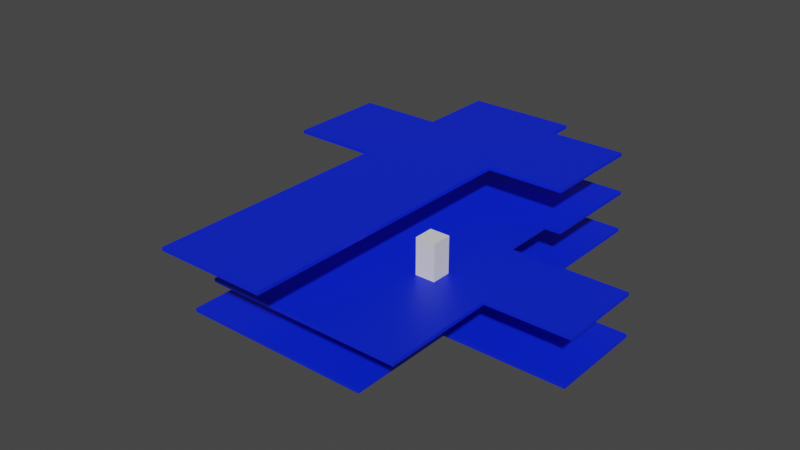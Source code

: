 # Source: CliffHouse.blend  (saved by Blender 3.3.6; exported with 4.5.12 LTS)
import bpy
from mathutils import Matrix  # noqa: F401  (used for matrix-valued properties, if any)

bpy.ops.wm.read_factory_settings(use_empty=True)
scene = bpy.context.scene
scene.name = 'Scene'

# ---- collections
col_reference = bpy.data.collections.new('Reference'); scene.collection.children.link(col_reference)
col_toplevel = bpy.data.collections.new('TopLevel'); scene.collection.children.link(col_toplevel)
col_swimmingpoollevel = bpy.data.collections.new('SwimmingPoolLevel'); scene.collection.children.link(col_swimmingpoollevel)
col_lowerlevel = bpy.data.collections.new('LowerLevel'); scene.collection.children.link(col_lowerlevel)

# ---- materials (node trees are filled in below, after node groups)
mat_plasterfloor = bpy.data.materials.new('PlasterFloor')
mat_plasterfloor.use_transparent_shadow = False

# ---- material node trees
mat_plasterfloor.use_nodes = True; mat_plasterfloor.node_tree.nodes.clear()
_N = mat_plasterfloor.node_tree.nodes; _L = mat_plasterfloor.node_tree.links
n0 = _N.new('ShaderNodeBsdfPrincipled'); n0.name = 'Principled BSDF'; n0.location = (10, 300)
n0.distribution = 'GGX'
n0.subsurface_method = 'RANDOM_WALK_SKIN'
n0.inputs[0].default_value = (0.0, 0.01854, 0.8, 1.0)
n0.inputs[3].default_value = 1.45
n0.inputs[27].default_value = (0.0, 0.0, 0.0, 1.0)
n0.inputs[28].default_value = 1.0
n1 = _N.new('ShaderNodeOutputMaterial'); n1.name = 'Material Output'; n1.location = (300, 300)
_L.new(n0.outputs[0], n1.inputs[0])
n1.is_active_output = True

# ---- world
world_world = bpy.data.worlds.new('World'); scene.world = world_world
world_world.use_nodes = True; world_world.node_tree.nodes.clear()
_N = world_world.node_tree.nodes; _L = world_world.node_tree.links
n0 = _N.new('ShaderNodeOutputWorld'); n0.name = 'World Output'; n0.location = (300, 300)
n1 = _N.new('ShaderNodeBackground'); n1.name = 'Background'; n1.location = (10, 300)
n1.inputs[0].default_value = (0.05088, 0.05088, 0.05088, 1.0)
_L.new(n1.outputs[0], n0.inputs[0])
n0.is_active_output = True
world_world.color = (0.05088, 0.05088, 0.05088)
world_world.use_sun_shadow = False
world_world.sun_shadow_jitter_overblur = 0.0

# ---- meshes
me_cube_003 = bpy.data.meshes.new('Cube.003')
me_cube_003.from_pydata([(-1.0, -42.91, -1.0), (-1.0, -42.91, 1.0), (-1.0, 1.0, -1.0), (-1.0, 1.0, 1.0), (10.26, -42.91, -1.0), (10.26, -42.91, 1.0), (10.26, 1.0, -1.0), (10.26, 1.0, 1.0), (-1.0, -12.6, -1.0), (-1.0, -12.6, 1.0), (10.26, -12.6, -1.0), (10.26, -12.6, 1.0), (-1.0, -1.598, 1.0), (10.26, -1.598, -1.0), (-1.0, -1.598, -1.0), (10.26, -1.598, 1.0), (18.22, -1.598, 1.0), (18.22, -12.6, 1.0), (18.22, -12.6, -1.0), (18.22, -1.598, -1.0)], [], [(14, 12, 3, 2), (2, 3, 7, 6), (10, 11, 5, 4), (4, 5, 1, 0), (8, 10, 4, 0), (11, 9, 1, 5), (15, 12, 9, 11), (14, 13, 10, 8), (10, 13, 19, 18), (0, 1, 9, 8), (6, 7, 15, 13), (2, 6, 13, 14), (7, 3, 12, 15), (8, 9, 12, 14), (19, 16, 17, 18), (15, 11, 17, 16), (13, 15, 16, 19), (11, 10, 18, 17)])
_uv = me_cube_003.uv_layers.new(name='UVMap')
_uv.uv.foreach_set('vector', [0.375, 0.2352, 0.625, 0.2352, 0.625, 0.25, 0.375, 0.25, 0.375, 0.25, 0.625, 0.25, 0.625, 0.5, 0.375, 0.5, 0.375, 0.5774, 0.625, 0.5774, 0.625, 0.75, 0.375, 0.75, 0.375, 0.75, 0.625, 0.75, 0.625, 1.0, 0.375, 1.0, 0.125, 0.5774, 0.375, 0.5774, 0.375, 0.75, 0.125, 0.75, 0.625, 0.5774, 0.875, 0.5774, 0.875, 0.75, 0.625, 0.75, 0.625, 0.5148, 0.875, 0.5148, 0.875, 0.5774, 0.625, 0.5774, 0.125, 0.5148, 0.375, 0.5148, 0.375, 0.5774, 0.125, 0.5774, 0.375, 0.5774, 0.375, 0.5148, 0.375, 0.5148, 0.375, 0.5774, 0.375, 0.0, 0.625, 0.0, 0.625, 0.1726, 0.375, 0.1726, 0.375, 0.5, 0.625, 0.5, 0.625, 0.5148, 0.375, 0.5148, 0.125, 0.5, 0.375, 0.5, 0.375, 0.5148, 0.125, 0.5148, 0.625, 0.5, 0.875, 0.5, 0.875, 0.5148, 0.625, 0.5148, 0.375, 0.1726, 0.625, 0.1726, 0.625, 0.2352, 0.375, 0.2352, 0.375, 0.5148, 0.625, 0.5148, 0.625, 0.5774, 0.375, 0.5774, 0.625, 0.5148, 0.625, 0.5774, 0.625, 0.5774, 0.625, 0.5148, 0.375, 0.5148, 0.625, 0.5148, 0.625, 0.5148, 0.375, 0.5148, 0.625, 0.5774, 0.375, 0.5774, 0.375, 0.5774, 0.625, 0.5774])
me_cube_003.materials.append(mat_plasterfloor)
me_cube_003.update()
me_cube_001 = bpy.data.meshes.new('Cube.001')
me_cube_001.from_pydata([(-1.939, -33.77, -1.939), (-1.939, -33.77, -1.629), (-1.939, 1.939, -1.939), (-1.939, 1.939, -1.629), (6.697, -33.77, -1.939), (6.697, -33.77, -1.629), (6.697, 1.939, -1.939), (6.697, 1.939, -1.629), (-1.939, -10.25, -1.939), (-1.939, -10.25, -1.629), (6.697, -10.25, -1.939), (6.697, -10.25, -1.629), (-1.939, -15.41, -1.939), (6.697, -15.41, -1.629), (-1.939, -15.41, -1.629), (6.697, -15.41, -1.939), (-1.939, -23.36, -1.939), (6.697, -23.36, -1.629), (-1.939, -23.36, -1.629), (6.697, -23.36, -1.939), (-1.939, -8.109, -1.629), (6.697, -8.109, -1.939), (-1.939, -8.109, -1.939), (6.697, -8.109, -1.629), (-1.939, -0.3258, -1.629), (6.697, -0.3258, -1.939), (-1.939, -0.3258, -1.939), (6.697, -0.3258, -1.629), (12.61, -15.41, -1.939), (12.61, -10.25, -1.939), (12.61, -8.109, -1.629), (12.61, -10.25, -1.629), (12.61, -15.41, -1.629), (12.61, -8.109, -1.939), (12.61, -0.3258, -1.629), (12.61, -0.3258, -1.939), (14.08, -8.109, -1.629), (14.08, -10.25, -1.629), (14.08, -10.25, -1.939), (14.08, -8.109, -1.939), (14.08, -0.3258, -1.629), (14.08, -0.3258, -1.939), (23.39, -23.36, -1.939), (23.39, -15.41, -1.939), (23.39, -15.41, -1.629), (23.39, -23.36, -1.629), (-17.46, -0.3258, -1.629), (-17.46, 1.939, -1.629), (-17.46, 1.939, -1.939), (-17.46, -0.3258, -1.939), (-17.46, -8.109, -1.939), (-17.46, -8.109, -1.629), (15.84, -23.36, -1.629), (15.84, -33.77, -1.629), (15.84, -33.77, -1.939), (15.84, -23.36, -1.939)], [], [(2, 26, 49, 48), (2, 3, 7, 6), (17, 5, 53, 52), (4, 5, 1, 0), (16, 19, 4, 0), (17, 18, 1, 5), (23, 20, 9, 11), (22, 21, 10, 8), (27, 23, 30, 34), (12, 14, 9, 8), (16, 18, 14, 12), (11, 9, 14, 13), (8, 10, 15, 12), (25, 27, 34, 35), (0, 1, 18, 16), (13, 14, 18, 17), (12, 15, 19, 16), (17, 19, 42, 45), (11, 13, 32, 31), (26, 25, 21, 22), (27, 24, 20, 23), (8, 9, 20, 22), (7, 3, 24, 27), (2, 6, 25, 26), (6, 7, 27, 25), (22, 20, 51, 50), (35, 34, 40, 41), (29, 31, 32, 28), (31, 29, 38, 37), (10, 21, 33, 29), (23, 11, 31, 30), (13, 15, 28, 32), (15, 10, 29, 28), (21, 25, 35, 33), (39, 36, 37, 38), (41, 40, 36, 39), (29, 33, 39, 38), (30, 31, 37, 36), (33, 35, 41, 39), (34, 30, 36, 40), (43, 44, 45, 42), (13, 17, 45, 44), (15, 13, 44, 43), (19, 15, 43, 42), (49, 46, 47, 48), (50, 51, 46, 49), (24, 3, 47, 46), (20, 24, 46, 51), (26, 22, 50, 49), (3, 2, 48, 47), (55, 52, 53, 54), (19, 17, 52, 55), (5, 4, 54, 53), (4, 19, 55, 54)])
_uv = me_cube_001.uv_layers.new(name='UVMap')
_uv.uv.foreach_set('vector', [0.5, 0.3547, 0.5317, 0.3547, 0.5317, 0.572, 0.5, 0.572, 0.00868, 0.693, 0.00434, 0.693, 0.00434, 0.572, 0.00868, 0.572, 0.3543, 0.3383, 0.5, 0.3383, 0.5, 0.4664, 0.3543, 0.4664, 0.01302, 0.693, 0.00868, 0.693, 0.00868, 0.572, 0.01302, 0.572, 0.8543, 0.3547, 0.8543, 0.2337, 1.0, 0.2337, 1.0, 0.3547, 0.3543, 0.3383, 0.3543, 0.2174, 0.5, 0.2174, 0.5, 0.3383, 0.1407, 0.3383, 0.1407, 0.2174, 0.1707, 0.2174, 0.1707, 0.3383, 0.6407, 0.3547, 0.6407, 0.2337, 0.6707, 0.2337, 0.6707, 0.3547, 0.03172, 0.3383, 0.1407, 0.3383, 0.1407, 0.4211, 0.03172, 0.4211, 0.00434, 0.6743, 0.0, 0.6743, 0.0, 0.602, 0.00434, 0.602, 0.00434, 0.7856, 0.0, 0.7856, 0.0, 0.6743, 0.00434, 0.6743, 0.1707, 0.3383, 0.1707, 0.2174, 0.243, 0.2174, 0.243, 0.3383, 0.6707, 0.3547, 0.6707, 0.2337, 0.743, 0.2337, 0.743, 0.3547, 0.05208, 0.6754, 0.04774, 0.6754, 0.04774, 0.5926, 0.05208, 0.5926, 0.00434, 0.9313, 0.0, 0.9313, 0.0, 0.7856, 0.00434, 0.7856, 0.243, 0.3383, 0.243, 0.2174, 0.3543, 0.2174, 0.3543, 0.3383, 0.743, 0.3547, 0.743, 0.2337, 0.8543, 0.2337, 0.8543, 0.3547, 0.01736, 0.572, 0.0217, 0.572, 0.0217, 0.8058, 0.01736, 0.8058, 0.1707, 0.3383, 0.243, 0.3383, 0.243, 0.4211, 0.1707, 0.4211, 0.5317, 0.3547, 0.5317, 0.2337, 0.6407, 0.2337, 0.6407, 0.3547, 0.03172, 0.3383, 0.03172, 0.2174, 0.1407, 0.2174, 0.1407, 0.3383, 0.00434, 0.602, 0.0, 0.602, 0.0, 0.572, 0.00434, 0.572, 0.0, 0.3383, 0.0, 0.2174, 0.03172, 0.2174, 0.03172, 0.3383, 0.5, 0.3547, 0.5, 0.2337, 0.5317, 0.2337, 0.5317, 0.3547, 0.0651, 0.6037, 0.06076, 0.6037, 0.06076, 0.572, 0.0651, 0.572, 0.02604, 0.7894, 0.0217, 0.7894, 0.0217, 0.572, 0.02604, 0.572, 0.05208, 0.5926, 0.04774, 0.5926, 0.04774, 0.572, 0.05208, 0.572, 0.06076, 0.6443, 0.05642, 0.6443, 0.05642, 0.572, 0.06076, 0.572, 0.0651, 0.572, 0.06944, 0.572, 0.06944, 0.5926, 0.0651, 0.5926, 0.6707, 0.2337, 0.6407, 0.2337, 0.6407, 0.151, 0.6707, 0.151, 0.1407, 0.3383, 0.1707, 0.3383, 0.1707, 0.4211, 0.1407, 0.4211, 0.05208, 0.572, 0.05642, 0.572, 0.05642, 0.6548, 0.05208, 0.6548, 0.743, 0.2337, 0.6707, 0.2337, 0.6707, 0.151, 0.743, 0.151, 0.6407, 0.2337, 0.5317, 0.2337, 0.5317, 0.151, 0.6407, 0.151, 0.03906, 0.602, 0.03472, 0.602, 0.03472, 0.572, 0.03906, 0.572, 0.03906, 0.711, 0.03472, 0.711, 0.03472, 0.602, 0.03906, 0.602, 0.6707, 0.151, 0.6407, 0.151, 0.6407, 0.1304, 0.6707, 0.1304, 0.1407, 0.4211, 0.1707, 0.4211, 0.1707, 0.4417, 0.1407, 0.4417, 0.6407, 0.151, 0.5317, 0.151, 0.5317, 0.1304, 0.6407, 0.1304, 0.03172, 0.4211, 0.1407, 0.4211, 0.1407, 0.4417, 0.03172, 0.4417, 0.04774, 0.6833, 0.0434, 0.6833, 0.0434, 0.572, 0.04774, 0.572, 0.243, 0.3383, 0.3543, 0.3383, 0.3543, 0.572, 0.243, 0.572, 0.01736, 0.8058, 0.01302, 0.8058, 0.01302, 0.572, 0.01736, 0.572, 0.8543, 0.2337, 0.743, 0.2337, 0.743, 0.0, 0.8543, 0.0, 0.03472, 0.6037, 0.03038, 0.6037, 0.03038, 0.572, 0.03472, 0.572, 0.03472, 0.7127, 0.03038, 0.7127, 0.03038, 0.6037, 0.03472, 0.6037, 0.03172, 0.2174, 0.0, 0.2174, 0.0, 0.0, 0.03172, 0.0, 0.1407, 0.2174, 0.03172, 0.2174, 0.03172, 0.0, 0.1407, 0.0, 0.5317, 0.3547, 0.6407, 0.3547, 0.6407, 0.572, 0.5317, 0.572, 0.00434, 0.693, 0.00868, 0.693, 0.00868, 0.9103, 0.00434, 0.9103, 0.03038, 0.7178, 0.02604, 0.7178, 0.02604, 0.572, 0.03038, 0.572, 0.0434, 0.7001, 0.03906, 0.7001, 0.03906, 0.572, 0.0434, 0.572, 0.00868, 0.693, 0.01302, 0.693, 0.01302, 0.821, 0.00868, 0.821, 1.0, 0.2337, 0.8543, 0.2337, 0.8543, 0.1056, 1.0, 0.1056])
me_cube_001.materials.append(mat_plasterfloor)
me_cube_001.update()
me_cube_004 = bpy.data.meshes.new('Cube.004')
me_cube_004.from_pydata([(-1.0, -1.0, -1.0), (-1.0, -1.0, 1.0), (-1.0, 1.0, -1.0), (-1.0, 1.0, 1.0), (1.0, -1.0, -1.0), (1.0, -1.0, 1.0), (1.0, 1.0, -1.0), (1.0, 1.0, 1.0)], [], [(0, 1, 3, 2), (2, 3, 7, 6), (6, 7, 5, 4), (4, 5, 1, 0), (2, 6, 4, 0), (7, 3, 1, 5)])
_uv = me_cube_004.uv_layers.new(name='UVMap')
_uv.uv.foreach_set('vector', [0.375, 0.0, 0.625, 0.0, 0.625, 0.25, 0.375, 0.25, 0.375, 0.25, 0.625, 0.25, 0.625, 0.5, 0.375, 0.5, 0.375, 0.5, 0.625, 0.5, 0.625, 0.75, 0.375, 0.75, 0.375, 0.75, 0.625, 0.75, 0.625, 1.0, 0.375, 1.0, 0.125, 0.5, 0.375, 0.5, 0.375, 0.75, 0.125, 0.75, 0.625, 0.5, 0.875, 0.5, 0.875, 0.75, 0.625, 0.75])
me_cube_004.update()
me_cube_002 = bpy.data.meshes.new('Cube.002')
me_cube_002.from_pydata([(20.89, -12.32, -0.175), (20.89, -12.32, 0.175), (20.89, 27.58, -0.175), (20.89, 27.58, 0.175), (33.47, -12.32, -0.175), (33.47, -12.32, 0.175), (33.47, 27.58, -0.175), (33.47, 27.58, 0.175), (20.89, 25.21, -0.175), (20.89, 25.21, 0.175), (33.47, 25.21, -0.175), (33.47, 25.21, 0.175), (20.89, 14.12, -0.175), (33.47, 14.12, 0.175), (20.89, 14.12, 0.175), (33.47, 14.12, -0.175), (20.89, 8.351, -0.175), (33.47, 8.351, 0.175), (20.89, 8.351, 0.175), (33.47, 8.351, -0.175), (20.89, -1.405, -0.175), (33.47, -1.405, 0.175), (20.89, -1.405, 0.175), (33.47, -1.405, -0.175), (40.13, -1.405, 0.175), (40.13, -12.32, 0.175), (40.13, -12.32, -0.175), (40.13, 14.12, -0.175), (40.13, 25.21, -0.175), (40.13, 25.21, 0.175), (40.13, 14.12, 0.175), (40.13, 8.351, -0.175), (40.13, 8.351, 0.175), (40.13, -1.405, -0.175), (41.81, 14.12, -0.175), (41.81, 25.21, -0.175), (41.81, 25.21, 0.175), (41.81, 14.12, 0.175), (52.26, -1.405, -0.175), (52.26, 8.351, -0.175), (52.26, 8.351, 0.175), (52.26, -1.405, 0.175)], [], [(8, 9, 3, 2), (2, 3, 7, 6), (10, 11, 29, 28), (4, 5, 1, 0), (20, 23, 4, 0), (21, 22, 1, 5), (7, 3, 9, 11), (2, 6, 10, 8), (6, 7, 11, 10), (12, 14, 9, 8), (16, 18, 14, 12), (11, 9, 14, 13), (8, 10, 15, 12), (11, 13, 30, 29), (20, 22, 18, 16), (13, 14, 18, 17), (12, 15, 19, 16), (23, 19, 31, 33), (0, 1, 22, 20), (17, 18, 22, 21), (16, 19, 23, 20), (15, 10, 28, 27), (33, 24, 25, 26), (27, 28, 35, 34), (27, 30, 32, 31), (31, 32, 40, 39), (21, 5, 25, 24), (4, 23, 33, 26), (13, 17, 32, 30), (5, 4, 26, 25), (19, 15, 27, 31), (17, 21, 24, 32), (35, 36, 37, 34), (28, 29, 36, 35), (30, 27, 34, 37), (29, 30, 37, 36), (39, 40, 41, 38), (24, 33, 38, 41), (32, 24, 41, 40), (33, 31, 39, 38)])
_uv = me_cube_002.uv_layers.new(name='UVMap')
_uv.uv.foreach_set('vector', [0.375, 0.2352, 0.625, 0.2352, 0.625, 0.25, 0.375, 0.25, 0.375, 0.25, 0.625, 0.25, 0.625, 0.5, 0.375, 0.5, 0.375, 0.5148, 0.625, 0.5148, 0.625, 0.5148, 0.375, 0.5148, 0.375, 0.75, 0.625, 0.75, 0.625, 1.0, 0.375, 1.0, 0.125, 0.6816, 0.375, 0.6816, 0.375, 0.75, 0.125, 0.75, 0.625, 0.6816, 0.875, 0.6816, 0.875, 0.75, 0.625, 0.75, 0.625, 0.5, 0.875, 0.5, 0.875, 0.5148, 0.625, 0.5148, 0.125, 0.5, 0.375, 0.5, 0.375, 0.5148, 0.125, 0.5148, 0.375, 0.5, 0.625, 0.5, 0.625, 0.5148, 0.375, 0.5148, 0.375, 0.1657, 0.625, 0.1657, 0.625, 0.2352, 0.375, 0.2352, 0.375, 0.1295, 0.625, 0.1295, 0.625, 0.1657, 0.375, 0.1657, 0.625, 0.5148, 0.875, 0.5148, 0.875, 0.5843, 0.625, 0.5843, 0.125, 0.5148, 0.375, 0.5148, 0.375, 0.5843, 0.125, 0.5843, 0.625, 0.5148, 0.625, 0.5843, 0.625, 0.5843, 0.625, 0.5148, 0.375, 0.06837, 0.625, 0.06837, 0.625, 0.1295, 0.375, 0.1295, 0.625, 0.5843, 0.875, 0.5843, 0.875, 0.6205, 0.625, 0.6205, 0.125, 0.5843, 0.375, 0.5843, 0.375, 0.6205, 0.125, 0.6205, 0.375, 0.6816, 0.375, 0.6205, 0.375, 0.6205, 0.375, 0.6816, 0.375, 0.0, 0.625, 0.0, 0.625, 0.06837, 0.375, 0.06837, 0.625, 0.6205, 0.875, 0.6205, 0.875, 0.6816, 0.625, 0.6816, 0.125, 0.6205, 0.375, 0.6205, 0.375, 0.6816, 0.125, 0.6816, 0.375, 0.5843, 0.375, 0.5148, 0.375, 0.5148, 0.375, 0.5843, 0.375, 0.6816, 0.625, 0.6816, 0.625, 0.75, 0.375, 0.75, 0.375, 0.5843, 0.375, 0.5148, 0.375, 0.5148, 0.375, 0.5843, 0.375, 0.5843, 0.625, 0.5843, 0.625, 0.6205, 0.375, 0.6205, 0.375, 0.6205, 0.625, 0.6205, 0.625, 0.6205, 0.375, 0.6205, 0.625, 0.6816, 0.625, 0.75, 0.625, 0.75, 0.625, 0.6816, 0.375, 0.75, 0.375, 0.6816, 0.375, 0.6816, 0.375, 0.75, 0.625, 0.5843, 0.625, 0.6205, 0.625, 0.6205, 0.625, 0.5843, 0.625, 0.75, 0.375, 0.75, 0.375, 0.75, 0.625, 0.75, 0.375, 0.6205, 0.375, 0.5843, 0.375, 0.5843, 0.375, 0.6205, 0.625, 0.6205, 0.625, 0.6816, 0.625, 0.6816, 0.625, 0.6205, 0.375, 0.5148, 0.625, 0.5148, 0.625, 0.5843, 0.375, 0.5843, 0.375, 0.5148, 0.625, 0.5148, 0.625, 0.5148, 0.375, 0.5148, 0.625, 0.5843, 0.375, 0.5843, 0.375, 0.5843, 0.625, 0.5843, 0.625, 0.5148, 0.625, 0.5843, 0.625, 0.5843, 0.625, 0.5148, 0.375, 0.6205, 0.625, 0.6205, 0.625, 0.6816, 0.375, 0.6816, 0.625, 0.6816, 0.375, 0.6816, 0.375, 0.6816, 0.625, 0.6816, 0.625, 0.6205, 0.625, 0.6816, 0.625, 0.6816, 0.625, 0.6205, 0.375, 0.6816, 0.375, 0.6205, 0.375, 0.6205, 0.375, 0.6816])
me_cube_002.materials.append(mat_plasterfloor)
me_cube_002.update()

# ---- objects
ob_empty = bpy.data.objects.new('Empty', None)
ob_toplevel_floor = bpy.data.objects.new('TopLevel-Floor', me_cube_003)
ob_swimmingpoollevel_floor = bpy.data.objects.new('SwimmingPoolLevel-Floor', me_cube_001)
ob_cube = bpy.data.objects.new('Cube', me_cube_004)
ob_lowerlevel_floor = bpy.data.objects.new('LowerLevel-Floor', me_cube_002)

# ---- transforms, parenting, visibility, modifiers, constraints
ob_empty.location = (13.09, -26.65, -1.962)
ob_empty.rotation_euler = (0.0, -0.0, 4.712)
ob_empty.scale = (25.01, 25.01, 25.01)
ob_empty.empty_display_type = 'IMAGE'
ob_empty.empty_display_size = 5.0
ob_toplevel_floor.location = (-14.42, 26.59, 8.182)
ob_toplevel_floor.scale = (1.0, 1.0, 0.175)
ob_swimmingpoollevel_floor.location = (-11.68, 25.41, 6.1)
ob_swimmingpoollevel_floor.scale = (1.12, 1.12, 1.129)
ob_cube.location = (0.0, 0.0, 6.112)
ob_cube.scale = (1.0, 1.0, 1.829)
ob_lowerlevel_floor.location = (-37.59, -0.131, 0.0)

# ---- collection membership
col_reference.objects.link(ob_empty)
col_toplevel.objects.link(ob_toplevel_floor)
col_swimmingpoollevel.objects.link(ob_swimmingpoollevel_floor)
col_swimmingpoollevel.objects.link(ob_cube)
col_lowerlevel.objects.link(ob_lowerlevel_floor)

# ---- scene / render settings (as saved in the file)
scene.frame_start = 1; scene.frame_end = 250; scene.frame_set(1)
scene.render.engine = 'BLENDER_EEVEE_NEXT'
scene.cycles.sampling_pattern = 'TABULATED_SOBOL'
scene.cycles.use_light_tree = False
scene.view_settings.view_transform = 'Filmic'
bpy.context.view_layer.update()

# ---- added for rendering (the .blend has no active camera and no usable light): camera, sun
cam_auto = bpy.data.cameras.new('AutoCamera')
cam_auto.lens = 50.0
cam_auto.sensor_width = 36.0
cam_auto.clip_end = 1040.83
ob_auto_camera = bpy.data.objects.new('AutoCamera', cam_auto)
scene.collection.objects.link(ob_auto_camera)
ob_auto_camera.location = (51.0249, -65.5325, 51.5363)
ob_auto_camera.rotation_euler = (1.09748, -7.21219e-08, 0.694738)
scene.camera = ob_auto_camera
light_auto_sun = bpy.data.lights.new('AutoSun', 'SUN')
light_auto_sun.energy = 3.0
light_auto_sun.angle = 0.0523599
ob_auto_sun = bpy.data.objects.new('AutoSun', light_auto_sun)
scene.collection.objects.link(ob_auto_sun)
ob_auto_sun.rotation_euler = (0.872665, 0.174533, 0.523599)
bpy.context.view_layer.update()

